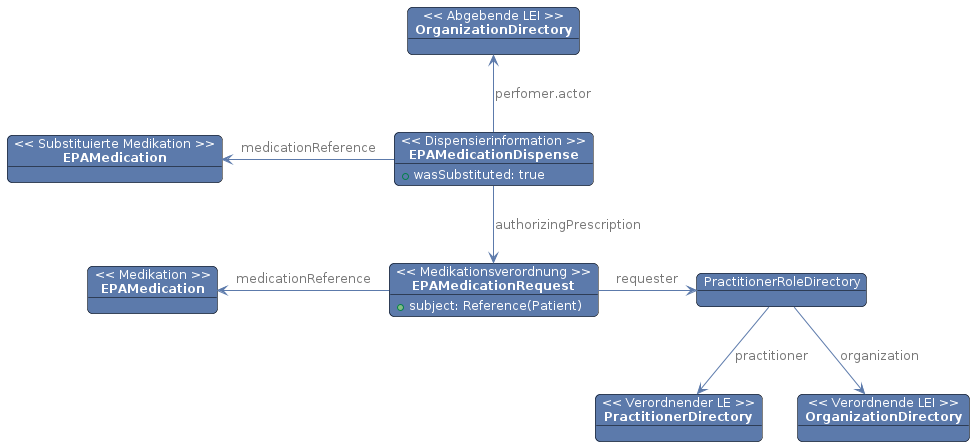

The diagram above was rendered by PlantUML. Its source (embedded in the PNG):
@startuml medication.fhir.substitution
skinparam fixCircleLabelOverlapping false 
skinparam roundcorner 10
skinparam object {
    BackgroundColor #5c7aab
    BorderColor Black
    ArrowColor #5c7aab
    FontSize 12
    FontColor White
    NoteBackgroundColor #3483eb
    ArrowFontColor #777777
}


object "<< Verordnender LE >>\n**PractitionerDirectory**" as PrescribingPractitioner
object "<< Verordnende LEI >>\n**OrganizationDirectory**" as PrescribingOrganization
object "<< Abgebende LEI >>\n**OrganizationDirectory**" as PharmOrganization
object "PractitionerRoleDirectory" as PractionerRole
object "<< Medikation >>\n**EPAMedication**" as Medication
object "<< Medikationsverordnung >>\n**EPAMedicationRequest**" as MedicationRequest {
    + subject: Reference(Patient)
}
object "<< Substituierte Medikation >>\n**EPAMedication**" as AltMedication

object "<< Dispensierinformation >>\n**EPAMedicationDispense**" as MedicationDispense {
    + wasSubstituted: true
}

MedicationRequest -l-> Medication : medicationReference
MedicationRequest -r-> PractionerRole : requester

PractionerRole -d-> PrescribingPractitioner : practitioner
PractionerRole -d-> PrescribingOrganization : organization

MedicationDispense -l-> AltMedication : medicationReference
MedicationDispense -d-> MedicationRequest : authorizingPrescription
MedicationDispense -u-> PharmOrganization : perfomer.actor

@enduml